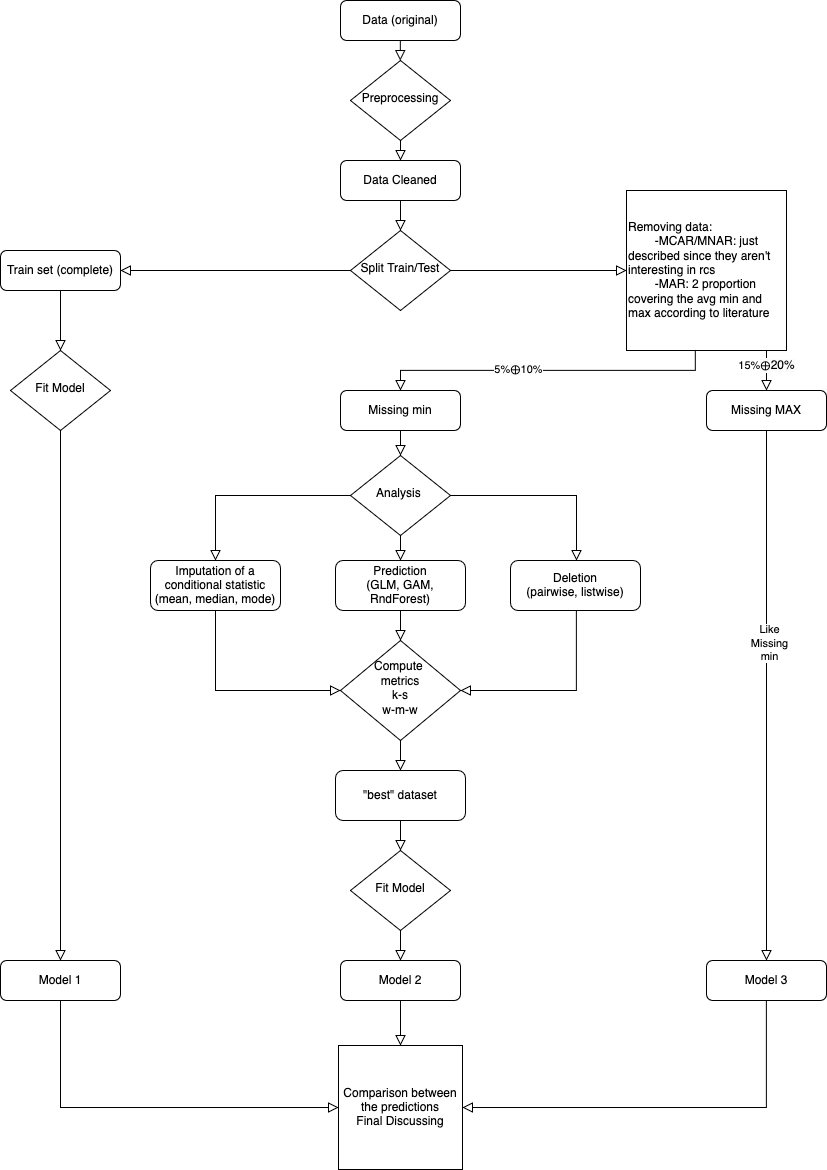

The diagram above was exported from draw.io. Its source (the exported page's mxGraphModel, read from the mxfile embedded in the PNG):
<mxGraphModel dx="3085" dy="1646" grid="1" gridSize="10" guides="1" tooltips="1" connect="1" arrows="1" fold="1" page="1" pageScale="1" pageWidth="827" pageHeight="1169" math="0" shadow="0">
  <root>
    <mxCell id="WIyWlLk6GJQsqaUBKTNV-0" />
    <mxCell id="WIyWlLk6GJQsqaUBKTNV-1" parent="WIyWlLk6GJQsqaUBKTNV-0" />
    <mxCell id="WIyWlLk6GJQsqaUBKTNV-2" value="" style="rounded=0;html=1;jettySize=auto;orthogonalLoop=1;fontSize=11;endArrow=block;endFill=0;endSize=8;strokeWidth=1;shadow=0;labelBackgroundColor=none;edgeStyle=orthogonalEdgeStyle;" parent="WIyWlLk6GJQsqaUBKTNV-1" edge="1">
      <mxGeometry relative="1" as="geometry">
        <mxPoint x="393.83" y="40" as="sourcePoint" />
        <mxPoint x="393.83" y="60" as="targetPoint" />
      </mxGeometry>
    </mxCell>
    <mxCell id="WIyWlLk6GJQsqaUBKTNV-3" value="Data (original)" style="rounded=1;whiteSpace=wrap;html=1;fontSize=12;glass=0;strokeWidth=1;shadow=0;" parent="WIyWlLk6GJQsqaUBKTNV-1" vertex="1">
      <mxGeometry x="334" width="120" height="40" as="geometry" />
    </mxCell>
    <mxCell id="WIyWlLk6GJQsqaUBKTNV-4" value="" style="rounded=0;html=1;jettySize=auto;orthogonalLoop=1;fontSize=11;endArrow=block;endFill=0;endSize=8;strokeWidth=1;shadow=0;labelBackgroundColor=none;edgeStyle=orthogonalEdgeStyle;entryX=0.5;entryY=0;entryDx=0;entryDy=0;" parent="WIyWlLk6GJQsqaUBKTNV-1" source="WIyWlLk6GJQsqaUBKTNV-6" target="WIyWlLk6GJQsqaUBKTNV-11" edge="1">
      <mxGeometry y="20" relative="1" as="geometry">
        <mxPoint as="offset" />
        <mxPoint x="394" y="160" as="targetPoint" />
        <Array as="points">
          <mxPoint x="394" y="160" />
        </Array>
      </mxGeometry>
    </mxCell>
    <mxCell id="WIyWlLk6GJQsqaUBKTNV-6" value="Preprocessing" style="rhombus;whiteSpace=wrap;html=1;shadow=0;fontFamily=Helvetica;fontSize=12;align=center;strokeWidth=1;spacing=6;spacingTop=-4;" parent="WIyWlLk6GJQsqaUBKTNV-1" vertex="1">
      <mxGeometry x="344" y="60" width="100" height="80" as="geometry" />
    </mxCell>
    <mxCell id="WIyWlLk6GJQsqaUBKTNV-11" value="Data Cleaned" style="rounded=1;whiteSpace=wrap;html=1;fontSize=12;glass=0;strokeWidth=1;shadow=0;" parent="WIyWlLk6GJQsqaUBKTNV-1" vertex="1">
      <mxGeometry x="334" y="160" width="120" height="40" as="geometry" />
    </mxCell>
    <mxCell id="U692IMHO4JvZhj9z7yD8-0" value="" style="rounded=0;html=1;jettySize=auto;orthogonalLoop=1;fontSize=11;endArrow=block;endFill=0;endSize=8;strokeWidth=1;shadow=0;labelBackgroundColor=none;edgeStyle=orthogonalEdgeStyle;exitX=0.5;exitY=1;exitDx=0;exitDy=0;" parent="WIyWlLk6GJQsqaUBKTNV-1" target="U692IMHO4JvZhj9z7yD8-2" edge="1" source="WIyWlLk6GJQsqaUBKTNV-11">
      <mxGeometry relative="1" as="geometry">
        <mxPoint x="404" y="190" as="sourcePoint" />
      </mxGeometry>
    </mxCell>
    <mxCell id="U692IMHO4JvZhj9z7yD8-1" value="" style="rounded=0;html=1;jettySize=auto;orthogonalLoop=1;fontSize=11;endArrow=block;endFill=0;endSize=8;strokeWidth=1;shadow=0;labelBackgroundColor=none;edgeStyle=orthogonalEdgeStyle;exitX=0;exitY=0.5;exitDx=0;exitDy=0;entryX=1;entryY=0.5;entryDx=0;entryDy=0;" parent="WIyWlLk6GJQsqaUBKTNV-1" source="U692IMHO4JvZhj9z7yD8-2" target="U692IMHO4JvZhj9z7yD8-5" edge="1">
      <mxGeometry y="20" relative="1" as="geometry">
        <mxPoint as="offset" />
        <mxPoint x="194" y="270" as="targetPoint" />
      </mxGeometry>
    </mxCell>
    <mxCell id="U692IMHO4JvZhj9z7yD8-2" value="Split Train/Test" style="rhombus;whiteSpace=wrap;html=1;shadow=0;fontFamily=Helvetica;fontSize=12;align=center;strokeWidth=1;spacing=6;spacingTop=-4;" parent="WIyWlLk6GJQsqaUBKTNV-1" vertex="1">
      <mxGeometry x="344" y="230" width="100" height="80" as="geometry" />
    </mxCell>
    <mxCell id="U692IMHO4JvZhj9z7yD8-3" value="" style="rounded=0;html=1;jettySize=auto;orthogonalLoop=1;fontSize=11;endArrow=block;endFill=0;endSize=8;strokeWidth=1;shadow=0;labelBackgroundColor=none;edgeStyle=orthogonalEdgeStyle;exitX=1;exitY=0.5;exitDx=0;exitDy=0;entryX=0;entryY=0.5;entryDx=0;entryDy=0;" parent="WIyWlLk6GJQsqaUBKTNV-1" source="U692IMHO4JvZhj9z7yD8-2" target="U692IMHO4JvZhj9z7yD8-12" edge="1">
      <mxGeometry y="20" relative="1" as="geometry">
        <mxPoint as="offset" />
        <mxPoint x="634" y="270" as="targetPoint" />
        <mxPoint x="364" y="280" as="sourcePoint" />
      </mxGeometry>
    </mxCell>
    <mxCell id="U692IMHO4JvZhj9z7yD8-5" value="Train set (complete)" style="rounded=1;whiteSpace=wrap;html=1;fontSize=12;glass=0;strokeWidth=1;shadow=0;" parent="WIyWlLk6GJQsqaUBKTNV-1" vertex="1">
      <mxGeometry x="-6" y="250" width="120" height="40" as="geometry" />
    </mxCell>
    <mxCell id="U692IMHO4JvZhj9z7yD8-6" value="" style="rounded=0;html=1;jettySize=auto;orthogonalLoop=1;fontSize=11;endArrow=block;endFill=0;endSize=8;strokeWidth=1;shadow=0;labelBackgroundColor=none;edgeStyle=orthogonalEdgeStyle;exitX=0.5;exitY=1;exitDx=0;exitDy=0;entryX=0.5;entryY=0;entryDx=0;entryDy=0;" parent="WIyWlLk6GJQsqaUBKTNV-1" source="U692IMHO4JvZhj9z7yD8-7" target="U692IMHO4JvZhj9z7yD8-8" edge="1">
      <mxGeometry y="20" relative="1" as="geometry">
        <mxPoint as="offset" />
        <mxPoint x="204" y="650" as="targetPoint" />
      </mxGeometry>
    </mxCell>
    <mxCell id="U692IMHO4JvZhj9z7yD8-7" value="Fit Model" style="rhombus;whiteSpace=wrap;html=1;shadow=0;fontFamily=Helvetica;fontSize=12;align=center;strokeWidth=1;spacing=6;spacingTop=-4;" parent="WIyWlLk6GJQsqaUBKTNV-1" vertex="1">
      <mxGeometry x="4" y="350" width="100" height="80" as="geometry" />
    </mxCell>
    <mxCell id="U692IMHO4JvZhj9z7yD8-8" value="Model 1" style="rounded=1;whiteSpace=wrap;html=1;fontSize=12;glass=0;strokeWidth=1;shadow=0;" parent="WIyWlLk6GJQsqaUBKTNV-1" vertex="1">
      <mxGeometry x="-6" y="960" width="120" height="40" as="geometry" />
    </mxCell>
    <mxCell id="U692IMHO4JvZhj9z7yD8-10" value="" style="rounded=0;html=1;jettySize=auto;orthogonalLoop=1;fontSize=11;endArrow=block;endFill=0;endSize=8;strokeWidth=1;shadow=0;labelBackgroundColor=none;edgeStyle=orthogonalEdgeStyle;exitX=0.5;exitY=1;exitDx=0;exitDy=0;entryX=0.5;entryY=0;entryDx=0;entryDy=0;" parent="WIyWlLk6GJQsqaUBKTNV-1" source="U692IMHO4JvZhj9z7yD8-5" target="U692IMHO4JvZhj9z7yD8-7" edge="1">
      <mxGeometry y="20" relative="1" as="geometry">
        <mxPoint as="offset" />
        <mxPoint x="174" y="420" as="targetPoint" />
        <mxPoint x="174" y="300" as="sourcePoint" />
        <Array as="points">
          <mxPoint x="54" y="320" />
          <mxPoint x="54" y="320" />
        </Array>
      </mxGeometry>
    </mxCell>
    <mxCell id="U692IMHO4JvZhj9z7yD8-12" value="Removing data:&lt;div&gt;&lt;span style=&quot;white-space: pre;&quot;&gt;&#09;&lt;/span&gt;-MCAR/MNAR: just described since they aren't interesting in rcs&lt;/div&gt;&lt;div&gt;&lt;span style=&quot;white-space: pre;&quot;&gt;&#09;&lt;/span&gt;-MAR: 2 proportion covering the avg min and max according to literature&lt;/div&gt;" style="whiteSpace=wrap;html=1;aspect=fixed;align=left;labelPosition=center;verticalLabelPosition=middle;verticalAlign=middle;" parent="WIyWlLk6GJQsqaUBKTNV-1" vertex="1">
      <mxGeometry x="620" y="190" width="160" height="160" as="geometry" />
    </mxCell>
    <mxCell id="U692IMHO4JvZhj9z7yD8-13" value="" style="rounded=0;html=1;jettySize=auto;orthogonalLoop=1;fontSize=11;endArrow=block;endFill=0;endSize=8;strokeWidth=1;shadow=0;labelBackgroundColor=none;edgeStyle=orthogonalEdgeStyle;exitX=0.43;exitY=0.996;exitDx=0;exitDy=0;exitPerimeter=0;entryX=0.5;entryY=0;entryDx=0;entryDy=0;" parent="WIyWlLk6GJQsqaUBKTNV-1" source="U692IMHO4JvZhj9z7yD8-12" target="U692IMHO4JvZhj9z7yD8-15" edge="1">
      <mxGeometry relative="1" as="geometry">
        <mxPoint x="674" y="370" as="sourcePoint" />
        <mxPoint x="674" y="410" as="targetPoint" />
      </mxGeometry>
    </mxCell>
    <mxCell id="U692IMHO4JvZhj9z7yD8-17" value="5%&lt;span style=&quot;font-size: 12px; text-align: left; text-wrap-mode: wrap; background-color: rgb(251, 251, 251);&quot;&gt;⊕&lt;/span&gt;10%" style="edgeLabel;html=1;align=center;verticalAlign=middle;resizable=0;points=[];" parent="U692IMHO4JvZhj9z7yD8-13" vertex="1" connectable="0">
      <mxGeometry x="0.1767" y="-2" relative="1" as="geometry">
        <mxPoint as="offset" />
      </mxGeometry>
    </mxCell>
    <mxCell id="U692IMHO4JvZhj9z7yD8-14" value="" style="rounded=0;html=1;jettySize=auto;orthogonalLoop=1;fontSize=11;endArrow=block;endFill=0;endSize=8;strokeWidth=1;shadow=0;labelBackgroundColor=none;edgeStyle=orthogonalEdgeStyle;entryX=0.5;entryY=0;entryDx=0;entryDy=0;" parent="WIyWlLk6GJQsqaUBKTNV-1" target="U692IMHO4JvZhj9z7yD8-16" edge="1">
      <mxGeometry relative="1" as="geometry">
        <mxPoint x="774" y="350" as="sourcePoint" />
        <mxPoint x="714" y="400" as="targetPoint" />
        <Array as="points">
          <mxPoint x="760" y="350" />
        </Array>
      </mxGeometry>
    </mxCell>
    <mxCell id="U692IMHO4JvZhj9z7yD8-18" value="15%&lt;span style=&quot;font-size: 12px; text-align: left; text-wrap-mode: wrap; background-color: rgb(251, 251, 251);&quot;&gt;⊕20%&lt;/span&gt;" style="edgeLabel;html=1;align=center;verticalAlign=middle;resizable=0;points=[];" parent="U692IMHO4JvZhj9z7yD8-14" vertex="1" connectable="0">
      <mxGeometry x="0.042" y="-1" relative="1" as="geometry">
        <mxPoint as="offset" />
      </mxGeometry>
    </mxCell>
    <mxCell id="U692IMHO4JvZhj9z7yD8-15" value="Missing min" style="rounded=1;whiteSpace=wrap;html=1;fontSize=12;glass=0;strokeWidth=1;shadow=0;" parent="WIyWlLk6GJQsqaUBKTNV-1" vertex="1">
      <mxGeometry x="334" y="390" width="120" height="40" as="geometry" />
    </mxCell>
    <mxCell id="U692IMHO4JvZhj9z7yD8-16" value="Missing MAX" style="rounded=1;whiteSpace=wrap;html=1;fontSize=12;glass=0;strokeWidth=1;shadow=0;" parent="WIyWlLk6GJQsqaUBKTNV-1" vertex="1">
      <mxGeometry x="700" y="390" width="120" height="40" as="geometry" />
    </mxCell>
    <mxCell id="U692IMHO4JvZhj9z7yD8-19" value="Analysis&amp;nbsp;" style="rhombus;whiteSpace=wrap;html=1;shadow=0;fontFamily=Helvetica;fontSize=12;align=center;strokeWidth=1;spacing=6;spacingTop=-4;" parent="WIyWlLk6GJQsqaUBKTNV-1" vertex="1">
      <mxGeometry x="344" y="455" width="100" height="80" as="geometry" />
    </mxCell>
    <mxCell id="U692IMHO4JvZhj9z7yD8-20" value="" style="rounded=0;html=1;jettySize=auto;orthogonalLoop=1;fontSize=11;endArrow=block;endFill=0;endSize=8;strokeWidth=1;shadow=0;labelBackgroundColor=none;edgeStyle=orthogonalEdgeStyle;exitX=0.5;exitY=1;exitDx=0;exitDy=0;entryX=0.5;entryY=0;entryDx=0;entryDy=0;" parent="WIyWlLk6GJQsqaUBKTNV-1" source="U692IMHO4JvZhj9z7yD8-15" target="U692IMHO4JvZhj9z7yD8-19" edge="1">
      <mxGeometry y="20" relative="1" as="geometry">
        <mxPoint as="offset" />
        <mxPoint x="434" y="650" as="targetPoint" />
        <mxPoint x="394" y="520" as="sourcePoint" />
        <Array as="points" />
      </mxGeometry>
    </mxCell>
    <mxCell id="U692IMHO4JvZhj9z7yD8-21" value="" style="rounded=0;html=1;jettySize=auto;orthogonalLoop=1;fontSize=11;endArrow=block;endFill=0;endSize=8;strokeWidth=1;shadow=0;labelBackgroundColor=none;edgeStyle=orthogonalEdgeStyle;exitX=0;exitY=0.5;exitDx=0;exitDy=0;entryX=0.5;entryY=0;entryDx=0;entryDy=0;" parent="WIyWlLk6GJQsqaUBKTNV-1" source="U692IMHO4JvZhj9z7yD8-19" target="U692IMHO4JvZhj9z7yD8-22" edge="1">
      <mxGeometry y="20" relative="1" as="geometry">
        <mxPoint as="offset" />
        <mxPoint x="324" y="720" as="targetPoint" />
        <mxPoint x="254" y="580" as="sourcePoint" />
      </mxGeometry>
    </mxCell>
    <mxCell id="U692IMHO4JvZhj9z7yD8-22" value="Imputation of a conditional statistic&lt;br&gt;(mean, median, mode)" style="rounded=1;whiteSpace=wrap;html=1;fontSize=12;glass=0;strokeWidth=1;shadow=0;" parent="WIyWlLk6GJQsqaUBKTNV-1" vertex="1">
      <mxGeometry x="144" y="560" width="130" height="50" as="geometry" />
    </mxCell>
    <mxCell id="U692IMHO4JvZhj9z7yD8-23" value="" style="rounded=0;html=1;jettySize=auto;orthogonalLoop=1;fontSize=11;endArrow=block;endFill=0;endSize=8;strokeWidth=1;shadow=0;labelBackgroundColor=none;edgeStyle=orthogonalEdgeStyle;exitX=0.5;exitY=1;exitDx=0;exitDy=0;entryX=0.5;entryY=0;entryDx=0;entryDy=0;" parent="WIyWlLk6GJQsqaUBKTNV-1" source="U692IMHO4JvZhj9z7yD8-19" target="U692IMHO4JvZhj9z7yD8-24" edge="1">
      <mxGeometry y="20" relative="1" as="geometry">
        <mxPoint as="offset" />
        <mxPoint x="464" y="760" as="targetPoint" />
        <mxPoint x="394" y="620" as="sourcePoint" />
      </mxGeometry>
    </mxCell>
    <mxCell id="U692IMHO4JvZhj9z7yD8-24" value="Prediction&lt;div&gt;(GLM, GAM, RndForest)&lt;/div&gt;" style="rounded=1;whiteSpace=wrap;html=1;fontSize=12;glass=0;strokeWidth=1;shadow=0;" parent="WIyWlLk6GJQsqaUBKTNV-1" vertex="1">
      <mxGeometry x="329" y="560" width="130" height="50" as="geometry" />
    </mxCell>
    <mxCell id="U692IMHO4JvZhj9z7yD8-25" value="" style="rounded=0;html=1;jettySize=auto;orthogonalLoop=1;fontSize=11;endArrow=block;endFill=0;endSize=8;strokeWidth=1;shadow=0;labelBackgroundColor=none;edgeStyle=orthogonalEdgeStyle;exitX=1;exitY=0.5;exitDx=0;exitDy=0;" parent="WIyWlLk6GJQsqaUBKTNV-1" source="U692IMHO4JvZhj9z7yD8-19" target="U692IMHO4JvZhj9z7yD8-26" edge="1">
      <mxGeometry y="20" relative="1" as="geometry">
        <mxPoint as="offset" />
        <mxPoint x="579" y="560" as="targetPoint" />
        <mxPoint x="534" y="580" as="sourcePoint" />
        <Array as="points">
          <mxPoint x="570" y="495" />
        </Array>
      </mxGeometry>
    </mxCell>
    <mxCell id="U692IMHO4JvZhj9z7yD8-26" value="Deletion&lt;br&gt;(pairwise, listwise)" style="rounded=1;whiteSpace=wrap;html=1;fontSize=12;glass=0;strokeWidth=1;shadow=0;" parent="WIyWlLk6GJQsqaUBKTNV-1" vertex="1">
      <mxGeometry x="504" y="560" width="130" height="50" as="geometry" />
    </mxCell>
    <mxCell id="U692IMHO4JvZhj9z7yD8-35" value="" style="rounded=0;html=1;jettySize=auto;orthogonalLoop=1;fontSize=11;endArrow=block;endFill=0;endSize=8;strokeWidth=1;shadow=0;labelBackgroundColor=none;edgeStyle=orthogonalEdgeStyle;exitX=0.5;exitY=1;exitDx=0;exitDy=0;entryX=1;entryY=0.5;entryDx=0;entryDy=0;" parent="WIyWlLk6GJQsqaUBKTNV-1" target="U692IMHO4JvZhj9z7yD8-38" edge="1">
      <mxGeometry y="20" relative="1" as="geometry">
        <mxPoint as="offset" />
        <mxPoint x="454" y="780" as="targetPoint" />
        <mxPoint x="579" y="610" as="sourcePoint" />
        <Array as="points">
          <mxPoint x="570" y="610" />
          <mxPoint x="570" y="690" />
        </Array>
      </mxGeometry>
    </mxCell>
    <mxCell id="U692IMHO4JvZhj9z7yD8-36" value="" style="rounded=0;html=1;jettySize=auto;orthogonalLoop=1;fontSize=11;endArrow=block;endFill=0;endSize=8;strokeWidth=1;shadow=0;labelBackgroundColor=none;edgeStyle=orthogonalEdgeStyle;exitX=0.5;exitY=1;exitDx=0;exitDy=0;entryX=0.5;entryY=0;entryDx=0;entryDy=0;" parent="WIyWlLk6GJQsqaUBKTNV-1" source="U692IMHO4JvZhj9z7yD8-24" target="U692IMHO4JvZhj9z7yD8-38" edge="1">
      <mxGeometry y="20" relative="1" as="geometry">
        <mxPoint as="offset" />
        <mxPoint x="394" y="760" as="targetPoint" />
        <mxPoint x="393.5" y="710" as="sourcePoint" />
        <Array as="points" />
      </mxGeometry>
    </mxCell>
    <mxCell id="U692IMHO4JvZhj9z7yD8-37" value="" style="rounded=0;html=1;jettySize=auto;orthogonalLoop=1;fontSize=11;endArrow=block;endFill=0;endSize=8;strokeWidth=1;shadow=0;labelBackgroundColor=none;edgeStyle=orthogonalEdgeStyle;exitX=0.5;exitY=1;exitDx=0;exitDy=0;entryX=0;entryY=0.5;entryDx=0;entryDy=0;" parent="WIyWlLk6GJQsqaUBKTNV-1" source="U692IMHO4JvZhj9z7yD8-22" target="U692IMHO4JvZhj9z7yD8-38" edge="1">
      <mxGeometry y="20" relative="1" as="geometry">
        <mxPoint as="offset" />
        <mxPoint x="334" y="780" as="targetPoint" />
        <mxPoint x="254" y="770" as="sourcePoint" />
        <Array as="points" />
      </mxGeometry>
    </mxCell>
    <mxCell id="U692IMHO4JvZhj9z7yD8-38" value="Compute&amp;nbsp;&lt;div&gt;metrics&lt;div&gt;k-s&lt;br&gt;w-m-w&lt;/div&gt;&lt;/div&gt;" style="rhombus;whiteSpace=wrap;html=1;shadow=0;fontFamily=Helvetica;fontSize=12;align=center;strokeWidth=1;spacing=6;spacingTop=-4;" parent="WIyWlLk6GJQsqaUBKTNV-1" vertex="1">
      <mxGeometry x="334" y="640" width="120" height="100" as="geometry" />
    </mxCell>
    <mxCell id="U692IMHO4JvZhj9z7yD8-39" value="" style="rounded=0;html=1;jettySize=auto;orthogonalLoop=1;fontSize=11;endArrow=block;endFill=0;endSize=8;strokeWidth=1;shadow=0;labelBackgroundColor=none;edgeStyle=orthogonalEdgeStyle;exitX=0.5;exitY=1;exitDx=0;exitDy=0;entryX=0.5;entryY=0;entryDx=0;entryDy=0;" parent="WIyWlLk6GJQsqaUBKTNV-1" source="U692IMHO4JvZhj9z7yD8-38" target="U692IMHO4JvZhj9z7yD8-40" edge="1">
      <mxGeometry y="20" relative="1" as="geometry">
        <mxPoint as="offset" />
        <mxPoint x="464" y="1020" as="targetPoint" />
        <mxPoint x="394" y="850" as="sourcePoint" />
      </mxGeometry>
    </mxCell>
    <mxCell id="U692IMHO4JvZhj9z7yD8-40" value="&quot;best&quot; dataset" style="rounded=1;whiteSpace=wrap;html=1;fontSize=12;glass=0;strokeWidth=1;shadow=0;" parent="WIyWlLk6GJQsqaUBKTNV-1" vertex="1">
      <mxGeometry x="329" y="770" width="130" height="50" as="geometry" />
    </mxCell>
    <mxCell id="U692IMHO4JvZhj9z7yD8-41" value="" style="rounded=0;html=1;jettySize=auto;orthogonalLoop=1;fontSize=11;endArrow=block;endFill=0;endSize=8;strokeWidth=1;shadow=0;labelBackgroundColor=none;edgeStyle=orthogonalEdgeStyle;exitX=0.5;exitY=1;exitDx=0;exitDy=0;entryX=0.5;entryY=0;entryDx=0;entryDy=0;" parent="WIyWlLk6GJQsqaUBKTNV-1" source="U692IMHO4JvZhj9z7yD8-42" target="U692IMHO4JvZhj9z7yD8-43" edge="1">
      <mxGeometry y="20" relative="1" as="geometry">
        <mxPoint as="offset" />
        <mxPoint x="418" y="1320" as="targetPoint" />
      </mxGeometry>
    </mxCell>
    <mxCell id="U692IMHO4JvZhj9z7yD8-42" value="Fit Model" style="rhombus;whiteSpace=wrap;html=1;shadow=0;fontFamily=Helvetica;fontSize=12;align=center;strokeWidth=1;spacing=6;spacingTop=-4;" parent="WIyWlLk6GJQsqaUBKTNV-1" vertex="1">
      <mxGeometry x="344" y="850" width="100" height="80" as="geometry" />
    </mxCell>
    <mxCell id="U692IMHO4JvZhj9z7yD8-43" value="Model 2" style="rounded=1;whiteSpace=wrap;html=1;fontSize=12;glass=0;strokeWidth=1;shadow=0;" parent="WIyWlLk6GJQsqaUBKTNV-1" vertex="1">
      <mxGeometry x="334" y="960" width="120" height="40" as="geometry" />
    </mxCell>
    <mxCell id="U692IMHO4JvZhj9z7yD8-44" value="" style="rounded=0;html=1;jettySize=auto;orthogonalLoop=1;fontSize=11;endArrow=block;endFill=0;endSize=8;strokeWidth=1;shadow=0;labelBackgroundColor=none;edgeStyle=orthogonalEdgeStyle;exitX=0.5;exitY=1;exitDx=0;exitDy=0;entryX=0.5;entryY=0;entryDx=0;entryDy=0;" parent="WIyWlLk6GJQsqaUBKTNV-1" source="U692IMHO4JvZhj9z7yD8-40" target="U692IMHO4JvZhj9z7yD8-42" edge="1">
      <mxGeometry y="20" relative="1" as="geometry">
        <mxPoint as="offset" />
        <mxPoint x="388" y="1090" as="targetPoint" />
        <mxPoint x="348" y="940" as="sourcePoint" />
        <Array as="points" />
      </mxGeometry>
    </mxCell>
    <mxCell id="U692IMHO4JvZhj9z7yD8-46" value="" style="rounded=0;html=1;jettySize=auto;orthogonalLoop=1;fontSize=11;endArrow=block;endFill=0;endSize=8;strokeWidth=1;shadow=0;labelBackgroundColor=none;edgeStyle=orthogonalEdgeStyle;entryX=0.5;entryY=0;entryDx=0;entryDy=0;exitX=0.5;exitY=1;exitDx=0;exitDy=0;" parent="WIyWlLk6GJQsqaUBKTNV-1" source="U692IMHO4JvZhj9z7yD8-16" target="U692IMHO4JvZhj9z7yD8-47" edge="1">
      <mxGeometry y="20" relative="1" as="geometry">
        <mxPoint as="offset" />
        <mxPoint x="773.33" y="1085" as="targetPoint" />
        <mxPoint x="770" y="440" as="sourcePoint" />
        <Array as="points">
          <mxPoint x="760" y="960" />
        </Array>
      </mxGeometry>
    </mxCell>
    <mxCell id="U692IMHO4JvZhj9z7yD8-48" value="Like&lt;div&gt;Missing&lt;/div&gt;&lt;div&gt;min&lt;/div&gt;" style="edgeLabel;html=1;align=center;verticalAlign=middle;resizable=0;points=[];" parent="U692IMHO4JvZhj9z7yD8-46" vertex="1" connectable="0">
      <mxGeometry x="-0.1994" y="2" relative="1" as="geometry">
        <mxPoint as="offset" />
      </mxGeometry>
    </mxCell>
    <mxCell id="U692IMHO4JvZhj9z7yD8-47" value="Model 3" style="rounded=1;whiteSpace=wrap;html=1;fontSize=12;glass=0;strokeWidth=1;shadow=0;" parent="WIyWlLk6GJQsqaUBKTNV-1" vertex="1">
      <mxGeometry x="700" y="960" width="120" height="40" as="geometry" />
    </mxCell>
    <mxCell id="U692IMHO4JvZhj9z7yD8-49" value="Comparison between the predictions&lt;div&gt;Final Discussing&lt;/div&gt;" style="whiteSpace=wrap;html=1;aspect=fixed;" parent="WIyWlLk6GJQsqaUBKTNV-1" vertex="1">
      <mxGeometry x="332" y="1045" width="124" height="124" as="geometry" />
    </mxCell>
    <mxCell id="U692IMHO4JvZhj9z7yD8-50" value="" style="rounded=0;html=1;jettySize=auto;orthogonalLoop=1;fontSize=11;endArrow=block;endFill=0;endSize=8;strokeWidth=1;shadow=0;labelBackgroundColor=none;edgeStyle=orthogonalEdgeStyle;exitX=0.5;exitY=1;exitDx=0;exitDy=0;entryX=0.5;entryY=0;entryDx=0;entryDy=0;" parent="WIyWlLk6GJQsqaUBKTNV-1" source="U692IMHO4JvZhj9z7yD8-43" target="U692IMHO4JvZhj9z7yD8-49" edge="1">
      <mxGeometry y="20" relative="1" as="geometry">
        <mxPoint as="offset" />
        <mxPoint x="493.38" y="1200" as="targetPoint" />
        <mxPoint x="493.38" y="1160" as="sourcePoint" />
      </mxGeometry>
    </mxCell>
    <mxCell id="U692IMHO4JvZhj9z7yD8-51" value="" style="rounded=0;html=1;jettySize=auto;orthogonalLoop=1;fontSize=11;endArrow=block;endFill=0;endSize=8;strokeWidth=1;shadow=0;labelBackgroundColor=none;edgeStyle=orthogonalEdgeStyle;exitX=0.5;exitY=1;exitDx=0;exitDy=0;entryX=0;entryY=0.5;entryDx=0;entryDy=0;" parent="WIyWlLk6GJQsqaUBKTNV-1" source="U692IMHO4JvZhj9z7yD8-8" target="U692IMHO4JvZhj9z7yD8-49" edge="1">
      <mxGeometry y="20" relative="1" as="geometry">
        <mxPoint as="offset" />
        <mxPoint x="384" y="1310" as="targetPoint" />
        <mxPoint x="184" y="1190" as="sourcePoint" />
      </mxGeometry>
    </mxCell>
    <mxCell id="U692IMHO4JvZhj9z7yD8-52" value="" style="rounded=0;html=1;jettySize=auto;orthogonalLoop=1;fontSize=11;endArrow=block;endFill=0;endSize=8;strokeWidth=1;shadow=0;labelBackgroundColor=none;edgeStyle=orthogonalEdgeStyle;exitX=0.5;exitY=1;exitDx=0;exitDy=0;entryX=1;entryY=0.5;entryDx=0;entryDy=0;" parent="WIyWlLk6GJQsqaUBKTNV-1" source="U692IMHO4JvZhj9z7yD8-47" target="U692IMHO4JvZhj9z7yD8-49" edge="1">
      <mxGeometry y="20" relative="1" as="geometry">
        <mxPoint as="offset" />
        <mxPoint x="514" y="1240" as="targetPoint" />
        <mxPoint x="514" y="1130" as="sourcePoint" />
      </mxGeometry>
    </mxCell>
  </root>
</mxGraphModel>